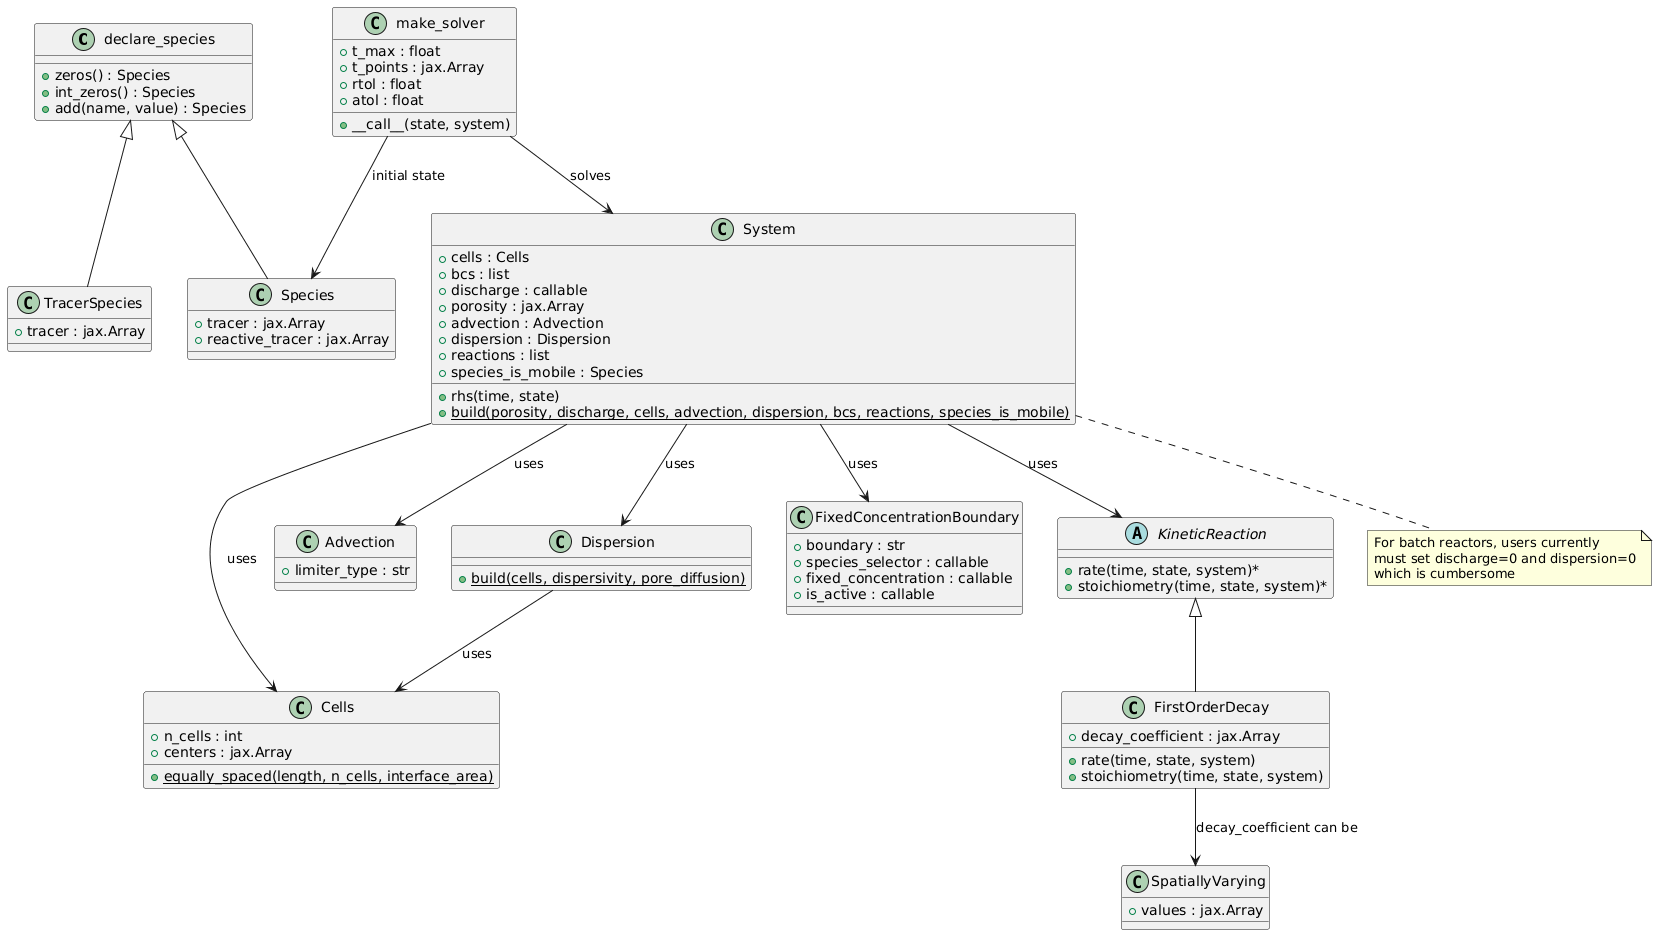

The diagram above was rendered by PlantUML. Its source (embedded in the PNG):
@startuml
' Species
class declare_species {
    +zeros() : Species
    +int_zeros() : Species
    +add(name, value) : Species
}
class TracerSpecies {
    +tracer : jax.Array
}
class Species {
    +tracer : jax.Array
    +reactive_tracer : jax.Array
}
declare_species <|-- TracerSpecies
declare_species <|-- Species

' Grid
class Cells {
    +n_cells : int
    +centers : jax.Array
    +{static} equally_spaced(length, n_cells, interface_area)
}

' Transport
class Advection {
    +limiter_type : str
}
class Dispersion {
    +{static} build(cells, dispersivity, pore_diffusion)
}

' System
class System {
    +cells : Cells
    +bcs : list
    +discharge : callable
    +porosity : jax.Array
    +advection : Advection
    +dispersion : Dispersion
    +reactions : list
    +species_is_mobile : Species
    +rhs(time, state)
    +{static} build(porosity, discharge, cells, advection, dispersion, bcs, reactions, species_is_mobile)
}

' Solver
class make_solver {
    +t_max : float
    +t_points : jax.Array
    +rtol : float
    +atol : float
    +__call__(state, system)
}

' Boundary Conditions
class FixedConcentrationBoundary {
    +boundary : str
    +species_selector : callable
    +fixed_concentration : callable
    +is_active : callable
}

' Reactions
abstract class KineticReaction {
    +rate(time, state, system)*
    +stoichiometry(time, state, system)*
}
class FirstOrderDecay {
    +decay_coefficient : jax.Array
    +rate(time, state, system)
    +stoichiometry(time, state, system)
}
class SpatiallyVarying {
    +values : jax.Array
}

KineticReaction <|-- FirstOrderDecay
FirstOrderDecay --> SpatiallyVarying : decay_coefficient can be

System --> Cells : uses
System --> Advection : uses
System --> Dispersion : uses
System --> FixedConcentrationBoundary : uses
System --> KineticReaction : uses
Dispersion --> Cells : uses
make_solver --> System : solves
make_solver --> Species : initial state

note bottom of System
    For batch reactors, users currently
    must set discharge=0 and dispersion=0
    which is cumbersome
end note
@enduml